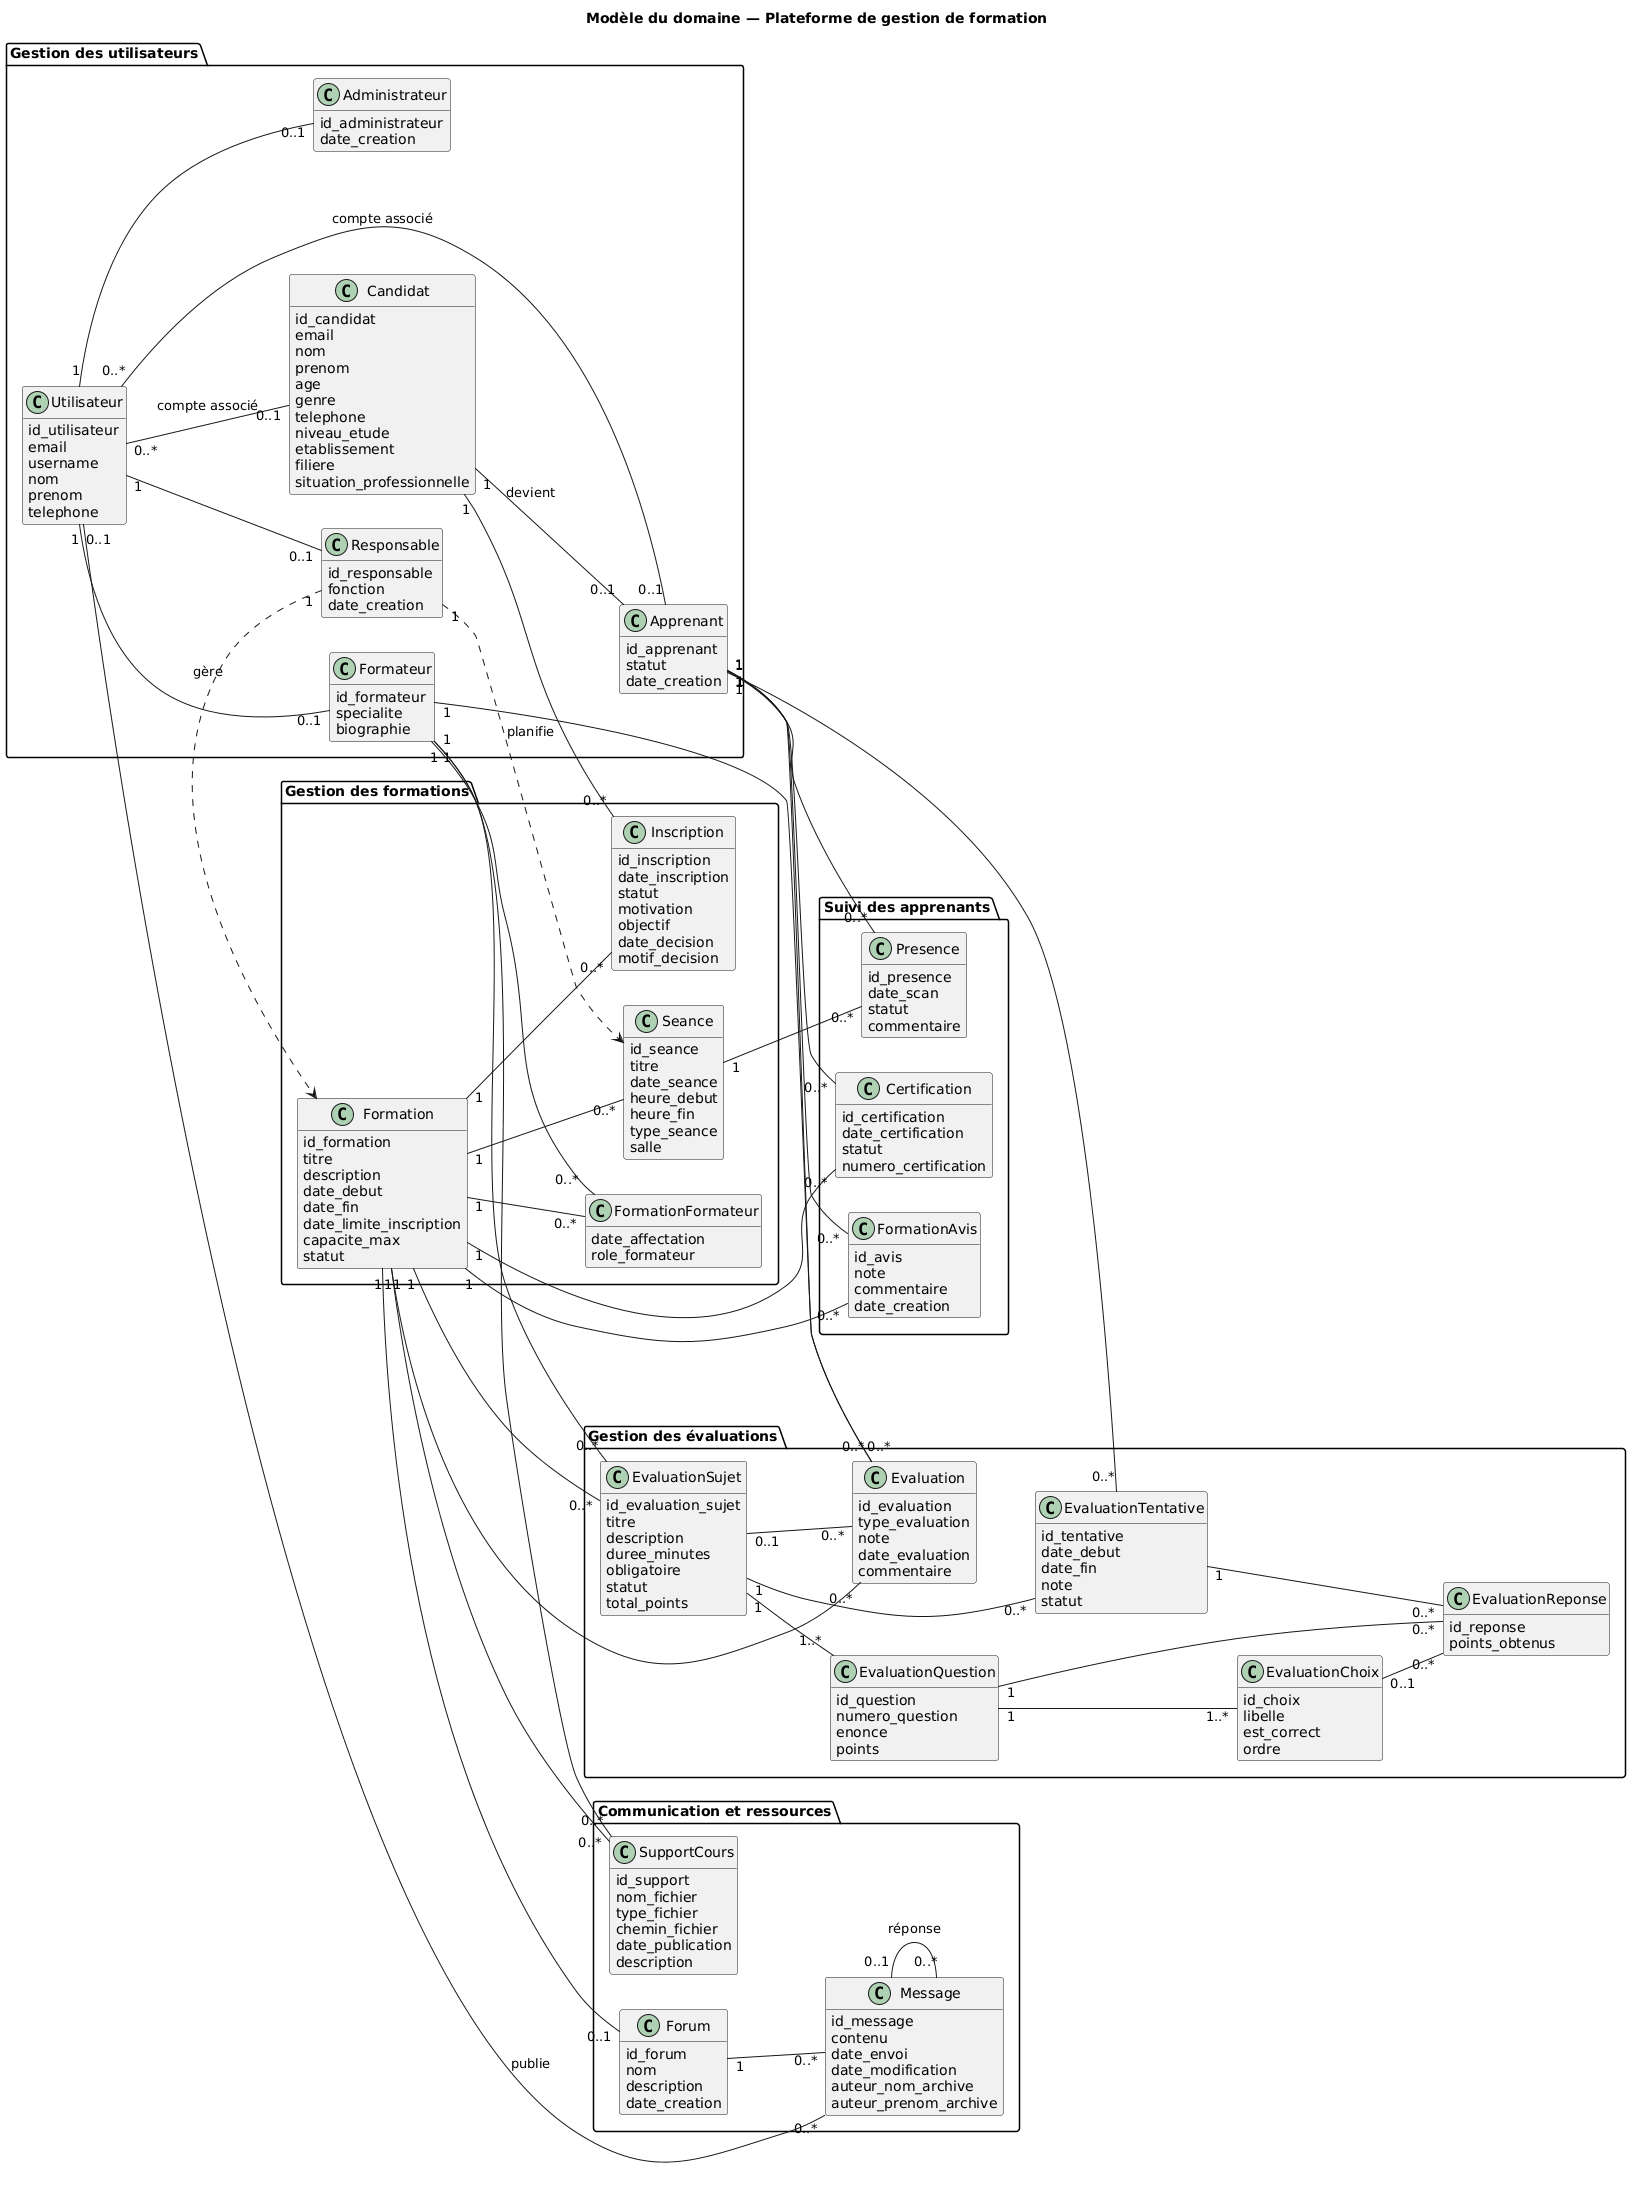

The diagram above was rendered by PlantUML. Its source (embedded in the PNG):
@startuml
title Modèle du domaine — Plateforme de gestion de formation

skinparam classAttributeIconSize 0
hide methods
left to right direction

' =========================
' 1. UTILISATEURS
' =========================

package "Gestion des utilisateurs" {
    class Utilisateur {
        id_utilisateur
        email
        username
        nom
        prenom
        telephone
    }

    class Administrateur {
        id_administrateur
        date_creation
    }

    class Responsable {
        id_responsable
        fonction
        date_creation
    }

    class Formateur {
        id_formateur
        specialite
        biographie
    }

    class Candidat {
        id_candidat
        email
        nom
        prenom
        age
        genre
        telephone
        niveau_etude
        etablissement
        filiere
        situation_professionnelle
    }

    class Apprenant {
        id_apprenant
        statut
        date_creation
    }

    Utilisateur "1" -- "0..1" Administrateur
    Utilisateur "1" -- "0..1" Responsable
    Utilisateur "1" -- "0..1" Formateur

    Utilisateur "0..*" -- "0..1" Candidat : compte associé
    Candidat "1" -- "0..1" Apprenant : devient
    Utilisateur "0..*" -- "0..1" Apprenant : compte associé
}


' =========================
' 2. FORMATIONS ET INSCRIPTIONS
' =========================
package "Gestion des formations" {
    class Formation {
        id_formation
        titre
        description
        date_debut
        date_fin
        date_limite_inscription
        capacite_max
        statut
    }

    class Inscription {
        id_inscription
        date_inscription
        statut
        motivation
        objectif
        date_decision
        motif_decision
    }

    class FormationFormateur {
        date_affectation
        role_formateur
    }

    class Seance {
        id_seance
        titre
        date_seance
        heure_debut
        heure_fin
        type_seance
        salle
    }

    Candidat "1" -- "0..*" Inscription
    Formation "1" -- "0..*" Inscription

    Formation "1" -- "0..*" FormationFormateur
    Formateur "1" -- "0..*" FormationFormateur

    Formation "1" -- "0..*" Seance
    Responsable "1" ..> Formation : gère
    Responsable "1" ..> Seance : planifie
}

' =========================
' 3. SUIVI PEDAGOGIQUE
' =========================
package "Suivi des apprenants" {
    class Presence {
        id_presence
        date_scan
        statut
        commentaire
    }

    class Certification {
        id_certification
        date_certification
        statut
        numero_certification
    }

    class FormationAvis {
        id_avis
        note
        commentaire
        date_creation
    }

    Apprenant "1" -- "0..*" Presence
    Seance "1" -- "0..*" Presence

    Apprenant "1" -- "0..*" Certification
    Formation "1" -- "0..*" Certification

    Apprenant "1" -- "0..*" FormationAvis
    Formation "1" -- "0..*" FormationAvis
}

' =========================
' 4. EVALUATIONS
' =========================
package "Gestion des évaluations" {
    class Evaluation {
        id_evaluation
        type_evaluation
        note
        date_evaluation
        commentaire
    }

    class EvaluationSujet {
        id_evaluation_sujet
        titre
        description
        duree_minutes
        obligatoire
        statut
        total_points
    }

    class EvaluationQuestion {
        id_question
        numero_question
        enonce
        points
    }

    class EvaluationChoix {
        id_choix
        libelle
        est_correct
        ordre
    }

    class EvaluationTentative {
        id_tentative
        date_debut
        date_fin
        note
        statut
    }

    class EvaluationReponse {
        id_reponse
        points_obtenus
    }

    Apprenant "1" -- "0..*" Evaluation
    Formation "1" -- "0..*" Evaluation
    Formateur "1" -- "0..*" Evaluation
    EvaluationSujet "0..1" -- "0..*" Evaluation

    Formation "1" -- "0..*" EvaluationSujet
    Formateur "1" -- "0..*" EvaluationSujet

    EvaluationSujet "1" -- "1..*" EvaluationQuestion
    EvaluationQuestion "1" -- "1..*" EvaluationChoix

    EvaluationSujet "1" -- "0..*" EvaluationTentative
    Apprenant "1" -- "0..*" EvaluationTentative

    EvaluationTentative "1" -- "0..*" EvaluationReponse
    EvaluationQuestion "1" -- "0..*" EvaluationReponse
    EvaluationChoix "0..1" -- "0..*" EvaluationReponse
}

' =========================
' 5. COMMUNICATION ET SUPPORTS
' =========================
package "Communication et ressources" {
    class Forum {
        id_forum
        nom
        description
        date_creation
    }

    class Message {
        id_message
        contenu
        date_envoi
        date_modification
        auteur_nom_archive
        auteur_prenom_archive
    }

    class SupportCours {
        id_support
        nom_fichier
        type_fichier
        chemin_fichier
        date_publication
        description
    }

    Formation "1" -- "0..1" Forum
    Forum "1" -- "0..*" Message

    Utilisateur "0..1" -- "0..*" Message : publie
    Message "0..1" -- "0..*" Message : réponse

    Formation "1" -- "0..*" SupportCours
    Formateur "1" -- "0..*" SupportCours
}
@enduml